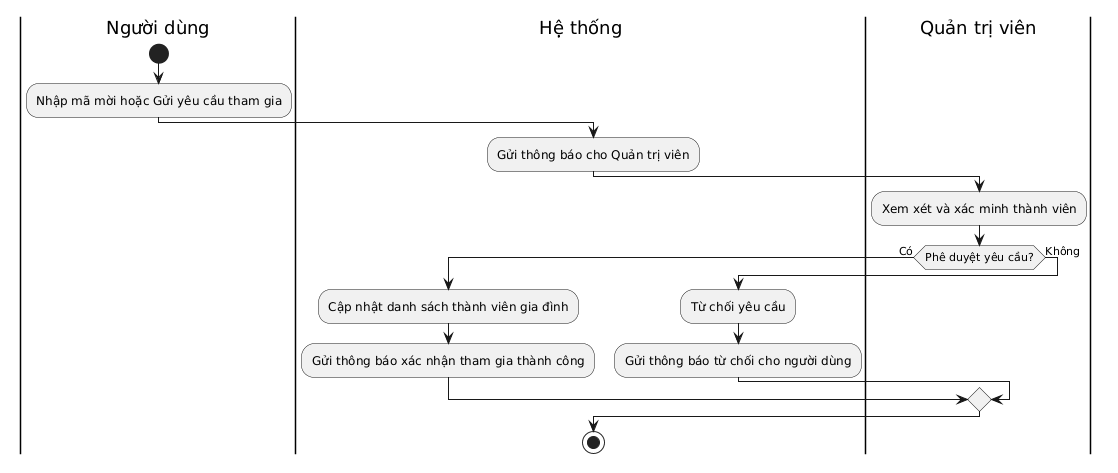

The diagram above was rendered by PlantUML. Its source (embedded in the PNG):
@startuml
|Người dùng|
start
:Nhập mã mời hoặc Gửi yêu cầu tham gia;
|Hệ thống|
:Gửi thông báo cho Quản trị viên;
|Quản trị viên|
:Xem xét và xác minh thành viên;
if (Phê duyệt yêu cầu?) then (Có)
  |Hệ thống|
  :Cập nhật danh sách thành viên gia đình;
  :Gửi thông báo xác nhận tham gia thành công;
else (Không)
  :Từ chối yêu cầu;
  :Gửi thông báo từ chối cho người dùng;
endif
stop
@enduml